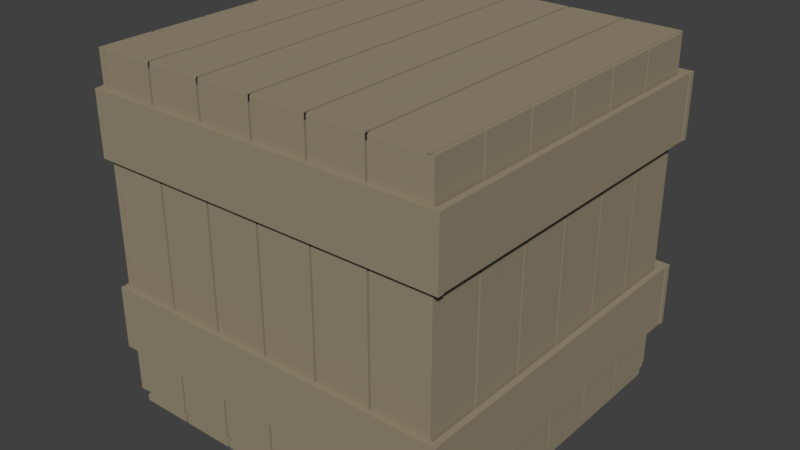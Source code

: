 # Source: StorageCrate_02_Broken.blend  (saved by Blender 2.78.0; exported with 4.5.12 LTS)
import bpy
from mathutils import Matrix  # noqa: F401  (used for matrix-valued properties, if any)

bpy.ops.wm.read_factory_settings(use_empty=True)
scene = bpy.context.scene
scene.name = 'Scene'

# ---- collections
col_collection_1 = bpy.data.collections.new('Collection 1'); scene.collection.children.link(col_collection_1)

# ---- materials (node trees are filled in below, after node groups)
mat_material_001 = bpy.data.materials.new('Material.001')
mat_material_001.alpha_threshold = 0.0
mat_material_001.use_transparent_shadow = False
mat_material_001.diffuse_color = (0.3108, 0.2622, 0.1777, 1.0)
mat_material_001.roughness = 0.5

# ---- material node trees

# ---- world
world_world = bpy.data.worlds.new('World'); scene.world = world_world
world_world.color = (0.05088, 0.05088, 0.05088)
world_world.use_sun_shadow = False
world_world.sun_shadow_jitter_overblur = 0.0
world_world.cycles.sampling_method = 'MANUAL'

# ---- meshes
me_plane_010 = bpy.data.meshes.new('Plane.010')
me_plane_010.from_pydata([(-0.4774, -0.7033, 0.0), (-0.1004, -0.7033, 0.0), (-0.4774, 1.297, 0.0), (-0.1004, 1.297, 0.0), (-0.4774, -0.7033, -0.035), (-0.1004, -0.7033, -0.035), (-0.4774, 1.297, -0.035), (-0.1004, 1.297, -0.035)], [], [(0, 1, 3, 2), (4, 6, 7, 5), (0, 2, 6, 4), (1, 0, 4, 5), (3, 1, 5, 7), (2, 3, 7, 6)])
me_plane_010.materials.append(mat_material_001)
me_plane_010.use_remesh_preserve_volume = False
me_plane_010.use_remesh_preserve_attributes = False
me_plane_010.use_mirror_vertex_groups = False
me_plane_010.update()
me_plane_009 = bpy.data.meshes.new('Plane.009')
me_plane_009.from_pydata([(-0.4774, -0.7033, 0.0), (-0.1004, -0.7033, 0.0), (-0.4774, 1.297, 0.0), (-0.1004, 1.297, 0.0), (-0.4774, -0.7033, -0.035), (-0.1004, -0.7033, -0.035), (-0.4774, 1.297, -0.035), (-0.1004, 1.297, -0.035)], [], [(0, 1, 3, 2), (4, 6, 7, 5), (0, 2, 6, 4), (1, 0, 4, 5), (3, 1, 5, 7), (2, 3, 7, 6)])
me_plane_009.materials.append(mat_material_001)
me_plane_009.use_remesh_preserve_volume = False
me_plane_009.use_remesh_preserve_attributes = False
me_plane_009.use_mirror_vertex_groups = False
me_plane_009.update()
me_plane_008 = bpy.data.meshes.new('Plane.008')
me_plane_008.from_pydata([(-0.4774, -0.7033, 0.0), (-0.1004, -0.7033, 0.0), (-0.4774, 1.297, 0.0), (-0.1004, 1.297, 0.0), (-0.4774, -0.7033, -0.035), (-0.1004, -0.7033, -0.035), (-0.4774, 1.297, -0.035), (-0.1004, 1.297, -0.035)], [], [(0, 1, 3, 2), (4, 6, 7, 5), (0, 2, 6, 4), (1, 0, 4, 5), (3, 1, 5, 7), (2, 3, 7, 6)])
me_plane_008.materials.append(mat_material_001)
me_plane_008.use_remesh_preserve_volume = False
me_plane_008.use_remesh_preserve_attributes = False
me_plane_008.use_mirror_vertex_groups = False
me_plane_008.update()
me_plane_007 = bpy.data.meshes.new('Plane.007')
me_plane_007.from_pydata([(-0.4774, -0.7033, 0.0), (-0.1004, -0.7033, 0.0), (-0.4774, 1.297, 0.0), (-0.1004, 1.297, 0.0), (-0.4774, -0.7033, -0.035), (-0.1004, -0.7033, -0.035), (-0.4774, 1.297, -0.035), (-0.1004, 1.297, -0.035)], [], [(0, 1, 3, 2), (4, 6, 7, 5), (0, 2, 6, 4), (1, 0, 4, 5), (3, 1, 5, 7), (2, 3, 7, 6)])
me_plane_007.materials.append(mat_material_001)
me_plane_007.use_remesh_preserve_volume = False
me_plane_007.use_remesh_preserve_attributes = False
me_plane_007.use_mirror_vertex_groups = False
me_plane_007.update()
me_plane_006 = bpy.data.meshes.new('Plane.006')
me_plane_006.from_pydata([(-0.4774, -0.7033, 0.0), (-0.1004, -0.7033, 0.0), (-0.4774, 1.297, 0.0), (-0.1004, 1.297, 0.0), (-0.4774, -0.7033, -0.035), (-0.1004, -0.7033, -0.035), (-0.4774, 1.297, -0.035), (-0.1004, 1.297, -0.035)], [], [(0, 1, 3, 2), (4, 6, 7, 5), (0, 2, 6, 4), (1, 0, 4, 5), (3, 1, 5, 7), (2, 3, 7, 6)])
me_plane_006.materials.append(mat_material_001)
me_plane_006.use_remesh_preserve_volume = False
me_plane_006.use_remesh_preserve_attributes = False
me_plane_006.use_mirror_vertex_groups = False
me_plane_006.update()
me_plane_005 = bpy.data.meshes.new('Plane.005')
me_plane_005.from_pydata([(-0.4774, -0.7033, 0.0), (-0.1004, -0.7033, 0.0), (-0.4774, 1.297, 0.0), (-0.1004, 1.297, 0.0), (-0.4774, -0.7033, -0.035), (-0.1004, -0.7033, -0.035), (-0.4774, 1.297, -0.035), (-0.1004, 1.297, -0.035)], [], [(0, 1, 3, 2), (4, 6, 7, 5), (0, 2, 6, 4), (1, 0, 4, 5), (3, 1, 5, 7), (2, 3, 7, 6)])
me_plane_005.materials.append(mat_material_001)
me_plane_005.use_remesh_preserve_volume = False
me_plane_005.use_remesh_preserve_attributes = False
me_plane_005.use_mirror_vertex_groups = False
me_plane_005.update()
me_plane_004 = bpy.data.meshes.new('Plane.004')
me_plane_004.from_pydata([(-0.4774, -0.7033, 0.0), (-0.1004, -0.7033, 0.0), (-0.4774, 1.297, 0.0), (-0.1004, 1.297, 0.0), (-0.4774, -0.7033, -0.035), (-0.1004, -0.7033, -0.035), (-0.4774, 1.297, -0.035), (-0.1004, 1.297, -0.035)], [], [(0, 1, 3, 2), (4, 6, 7, 5), (0, 2, 6, 4), (1, 0, 4, 5), (3, 1, 5, 7), (2, 3, 7, 6)])
me_plane_004.materials.append(mat_material_001)
me_plane_004.use_remesh_preserve_volume = False
me_plane_004.use_remesh_preserve_attributes = False
me_plane_004.use_mirror_vertex_groups = False
me_plane_004.update()
me_plane_003 = bpy.data.meshes.new('Plane.003')
me_plane_003.from_pydata([(-1.506, 1.001, 0.02783), (1.506, 1.001, 0.02783), (-1.506, 1.001, 2.028), (1.506, 1.001, 2.028), (1.624, 1.001, 0.02783), (4.636, 1.001, 0.02783), (1.624, 1.001, 2.028), (4.636, 1.001, 2.028), (4.754, 1.001, 0.02783), (7.766, 1.001, 0.02783), (4.754, 1.001, 2.028), (7.766, 1.001, 2.028), (7.884, 1.001, 0.02783), (10.9, 1.001, 0.02783), (7.884, 1.001, 2.028), (10.9, 1.001, 2.028), (11.01, 1.001, 0.02783), (14.03, 1.001, 0.02783), (11.01, 1.001, 2.028), (14.03, 1.001, 2.028), (14.14, 1.001, 0.02783), (17.16, 1.001, 0.02783), (14.14, 1.001, 2.028), (17.16, 1.001, 2.028), (-1.506, 1.041, 0.02783), (1.506, 1.041, 0.02783), (-1.506, 1.041, 2.028), (1.506, 1.041, 2.028), (1.624, 1.041, 0.02783), (4.636, 1.041, 0.02783), (1.624, 1.041, 2.028), (4.636, 1.041, 2.028), (4.754, 1.041, 0.02783), (7.766, 1.041, 0.02783), (4.754, 1.041, 2.028), (7.766, 1.041, 2.028), (7.884, 1.041, 0.02783), (10.9, 1.041, 0.02783), (7.884, 1.041, 2.028), (10.9, 1.041, 2.028), (11.01, 1.041, 0.02783), (14.03, 1.041, 0.02783), (11.01, 1.041, 2.028), (14.03, 1.041, 2.028), (14.14, 1.041, 0.02783), (17.16, 1.041, 0.02783), (14.14, 1.041, 2.028), (17.16, 1.041, 2.028)], [], [(0, 1, 3, 2), (4, 5, 7, 6), (8, 9, 11, 10), (12, 13, 15, 14), (16, 17, 19, 18), (20, 21, 23, 22), (24, 26, 27, 25), (28, 30, 31, 29), (32, 34, 35, 33), (36, 38, 39, 37), (40, 42, 43, 41), (44, 46, 47, 45), (0, 2, 26, 24), (1, 0, 24, 25), (3, 1, 25, 27), (2, 3, 27, 26), (4, 6, 30, 28), (5, 4, 28, 29), (7, 5, 29, 31), (6, 7, 31, 30), (8, 10, 34, 32), (9, 8, 32, 33), (11, 9, 33, 35), (10, 11, 35, 34), (12, 14, 38, 36), (13, 12, 36, 37), (15, 13, 37, 39), (14, 15, 39, 38), (16, 18, 42, 40), (17, 16, 40, 41), (19, 17, 41, 43), (18, 19, 43, 42), (20, 22, 46, 44), (21, 20, 44, 45), (23, 21, 45, 47), (22, 23, 47, 46)])
me_plane_003.materials.append(mat_material_001)
me_plane_003.use_remesh_preserve_volume = False
me_plane_003.use_remesh_preserve_attributes = False
me_plane_003.use_mirror_vertex_groups = False
me_plane_003.update()
me_plane_002 = bpy.data.meshes.new('Plane.002')
me_plane_002.from_pydata([(-1.506, 1.001, 0.02783), (1.506, 1.001, 0.02783), (-1.506, 1.001, 2.028), (1.506, 1.001, 2.028), (1.634, 1.001, 0.02783), (4.646, 1.001, 0.02783), (1.634, 1.001, 2.028), (4.646, 1.001, 2.028), (4.774, 1.001, 0.02783), (7.786, 1.001, 0.02783), (4.774, 1.001, 2.028), (7.786, 1.001, 2.028), (7.914, 1.001, 0.02783), (10.93, 1.001, 0.02783), (7.914, 1.001, 2.028), (10.93, 1.001, 2.028), (11.05, 1.001, 0.02783), (14.07, 1.001, 0.02783), (11.05, 1.001, 2.028), (14.07, 1.001, 2.028), (14.19, 1.001, 0.02783), (17.21, 1.001, 0.02783), (14.19, 1.001, 2.028), (17.21, 1.001, 2.028), (-1.506, 1.041, 0.02783), (1.506, 1.041, 0.02783), (-1.506, 1.041, 2.028), (1.506, 1.041, 2.028), (1.634, 1.041, 0.02783), (4.646, 1.041, 0.02783), (1.634, 1.041, 2.028), (4.646, 1.041, 2.028), (4.774, 1.041, 0.02783), (7.786, 1.041, 0.02783), (4.774, 1.041, 2.028), (7.786, 1.041, 2.028), (7.914, 1.041, 0.02783), (10.93, 1.041, 0.02783), (7.914, 1.041, 2.028), (10.93, 1.041, 2.028), (11.05, 1.041, 0.02783), (14.07, 1.041, 0.02783), (11.05, 1.041, 2.028), (14.07, 1.041, 2.028), (14.19, 1.041, 0.02783), (17.21, 1.041, 0.02783), (14.19, 1.041, 2.028), (17.21, 1.041, 2.028)], [], [(0, 1, 3, 2), (4, 5, 7, 6), (8, 9, 11, 10), (12, 13, 15, 14), (16, 17, 19, 18), (20, 21, 23, 22), (24, 26, 27, 25), (28, 30, 31, 29), (32, 34, 35, 33), (36, 38, 39, 37), (40, 42, 43, 41), (44, 46, 47, 45), (0, 2, 26, 24), (1, 0, 24, 25), (3, 1, 25, 27), (2, 3, 27, 26), (4, 6, 30, 28), (5, 4, 28, 29), (7, 5, 29, 31), (6, 7, 31, 30), (8, 10, 34, 32), (9, 8, 32, 33), (11, 9, 33, 35), (10, 11, 35, 34), (12, 14, 38, 36), (13, 12, 36, 37), (15, 13, 37, 39), (14, 15, 39, 38), (16, 18, 42, 40), (17, 16, 40, 41), (19, 17, 41, 43), (18, 19, 43, 42), (20, 22, 46, 44), (21, 20, 44, 45), (23, 21, 45, 47), (22, 23, 47, 46)])
me_plane_002.materials.append(mat_material_001)
me_plane_002.use_remesh_preserve_volume = False
me_plane_002.use_remesh_preserve_attributes = False
me_plane_002.use_mirror_vertex_groups = False
me_plane_002.update()
me_plane_001 = bpy.data.meshes.new('Plane.001')
me_plane_001.from_pydata([(-1.506, -1.0, 0.0), (1.506, -1.0, 0.0), (-1.506, 1.0, 0.0), (1.506, 1.0, 0.0), (-1.506, -1.0, 2.034), (1.506, -1.0, 2.034), (-1.506, 1.0, 2.034), (1.506, 1.0, 2.034), (-1.506, -1.005, 0.02783), (1.506, -1.005, 0.02783), (-1.506, -1.005, 2.028), (1.506, -1.005, 2.028), (-1.506, 1.001, 0.02783), (1.506, 1.001, 0.02783), (-1.506, 1.001, 2.028), (1.506, 1.001, 2.028), (1.644, -1.0, 0.0), (4.656, -1.0, 0.0), (1.644, 1.0, 0.0), (4.656, 1.0, 0.0), (1.644, -1.0, 2.034), (4.656, -1.0, 2.034), (1.644, 1.0, 2.034), (4.656, 1.0, 2.034), (1.644, -1.005, 0.02783), (4.656, -1.005, 0.02783), (1.644, -1.005, 2.028), (4.656, -1.005, 2.028), (1.644, 1.001, 0.02783), (4.656, 1.001, 0.02783), (1.644, 1.001, 2.028), (4.656, 1.001, 2.028), (4.794, -1.0, 0.0), (7.806, -1.0, 0.0), (4.794, 1.0, 0.0), (7.806, 1.0, 0.0), (4.794, -1.0, 2.034), (7.806, -1.0, 2.034), (4.794, 1.0, 2.034), (7.806, 1.0, 2.034), (4.794, -1.005, 0.02783), (7.806, -1.005, 0.02783), (4.794, -1.005, 2.028), (7.806, -1.005, 2.028), (4.794, 1.001, 0.02783), (7.806, 1.001, 0.02783), (4.794, 1.001, 2.028), (7.806, 1.001, 2.028), (7.944, -1.0, 0.0), (10.96, -1.0, 0.0), (7.944, 1.0, 0.0), (10.96, 1.0, 0.0), (7.944, -1.0, 2.034), (10.96, -1.0, 2.034), (7.944, 1.0, 2.034), (10.96, 1.0, 2.034), (7.944, -1.005, 0.02783), (10.96, -1.005, 0.02783), (7.944, -1.005, 2.028), (10.96, -1.005, 2.028), (7.944, 1.001, 0.02783), (10.96, 1.001, 0.02783), (7.944, 1.001, 2.028), (10.96, 1.001, 2.028), (11.09, -1.0, 0.0), (14.11, -1.0, 0.0), (11.09, 1.0, 0.0), (14.11, 1.0, 0.0), (11.09, -1.0, 2.034), (14.11, -1.0, 2.034), (11.09, 1.0, 2.034), (14.11, 1.0, 2.034), (11.09, -1.005, 0.02783), (14.11, -1.005, 0.02783), (11.09, -1.005, 2.028), (14.11, -1.005, 2.028), (11.09, 1.001, 0.02783), (14.11, 1.001, 0.02783), (11.09, 1.001, 2.028), (14.11, 1.001, 2.028), (14.24, -1.0, 0.0), (17.26, -1.0, 0.0), (14.24, 1.0, 0.0), (17.26, 1.0, 0.0), (14.24, -1.0, 2.034), (17.26, -1.0, 2.034), (14.24, 1.0, 2.034), (17.26, 1.0, 2.034), (14.24, -1.005, 0.02783), (17.26, -1.005, 0.02783), (14.24, -1.005, 2.028), (17.26, -1.005, 2.028), (14.24, 1.001, 0.02783), (17.26, 1.001, 0.02783), (14.24, 1.001, 2.028), (17.26, 1.001, 2.028), (-1.506, -1.0, -0.04), (1.506, -1.0, -0.04), (-1.506, 1.0, -0.04), (1.506, 1.0, -0.04), (-1.506, -1.0, 1.994), (1.506, -1.0, 1.994), (-1.506, 1.0, 1.994), (1.506, 1.0, 1.994), (-1.506, -0.9647, 0.02783), (1.506, -0.9647, 0.02783), (-1.506, -0.9647, 2.028), (1.506, -0.9647, 2.028), (-1.506, 1.041, 0.02783), (1.506, 1.041, 0.02783), (-1.506, 1.041, 2.028), (1.506, 1.041, 2.028), (1.644, -1.0, -0.04), (4.656, -1.0, -0.04), (1.644, 1.0, -0.04), (4.656, 1.0, -0.04), (1.644, -1.0, 1.994), (4.656, -1.0, 1.994), (1.644, 1.0, 1.994), (4.656, 1.0, 1.994), (1.644, -0.9647, 0.02783), (4.656, -0.9647, 0.02783), (1.644, -0.9647, 2.028), (4.656, -0.9647, 2.028), (1.644, 1.041, 0.02783), (4.656, 1.041, 0.02783), (1.644, 1.041, 2.028), (4.656, 1.041, 2.028), (4.794, -1.0, -0.04), (7.806, -1.0, -0.04), (4.794, 1.0, -0.04), (7.806, 1.0, -0.04), (4.794, -1.0, 1.994), (7.806, -1.0, 1.994), (4.794, 1.0, 1.994), (7.806, 1.0, 1.994), (4.794, -0.9647, 0.02783), (7.806, -0.9647, 0.02783), (4.794, -0.9647, 2.028), (7.806, -0.9647, 2.028), (4.794, 1.041, 0.02783), (7.806, 1.041, 0.02783), (4.794, 1.041, 2.028), (7.806, 1.041, 2.028), (7.944, -1.0, -0.04), (10.96, -1.0, -0.04), (7.944, 1.0, -0.04), (10.96, 1.0, -0.04), (7.944, -1.0, 1.994), (10.96, -1.0, 1.994), (7.944, 1.0, 1.994), (10.96, 1.0, 1.994), (7.944, -0.9647, 0.02783), (10.96, -0.9647, 0.02783), (7.944, -0.9647, 2.028), (10.96, -0.9647, 2.028), (7.944, 1.041, 0.02783), (10.96, 1.041, 0.02783), (7.944, 1.041, 2.028), (10.96, 1.041, 2.028), (11.09, -1.0, -0.04), (14.11, -1.0, -0.04), (11.09, 1.0, -0.04), (14.11, 1.0, -0.04), (11.09, -1.0, 1.994), (14.11, -1.0, 1.994), (11.09, 1.0, 1.994), (14.11, 1.0, 1.994), (11.09, -0.9647, 0.02783), (14.11, -0.9647, 0.02783), (11.09, -0.9647, 2.028), (14.11, -0.9647, 2.028), (11.09, 1.041, 0.02783), (14.11, 1.041, 0.02783), (11.09, 1.041, 2.028), (14.11, 1.041, 2.028), (14.24, -1.0, -0.04), (17.26, -1.0, -0.04), (14.24, 1.0, -0.04), (17.26, 1.0, -0.04), (14.24, -1.0, 1.994), (17.26, -1.0, 1.994), (14.24, 1.0, 1.994), (17.26, 1.0, 1.994), (14.24, -0.9647, 0.02783), (17.26, -0.9647, 0.02783), (14.24, -0.9647, 2.028), (17.26, -0.9647, 2.028), (14.24, 1.041, 0.02783), (17.26, 1.041, 0.02783), (14.24, 1.041, 2.028), (17.26, 1.041, 2.028)], [], [(0, 1, 3, 2), (4, 5, 7, 6), (8, 9, 11, 10), (12, 13, 15, 14), (16, 17, 19, 18), (20, 21, 23, 22), (24, 25, 27, 26), (28, 29, 31, 30), (32, 33, 35, 34), (36, 37, 39, 38), (40, 41, 43, 42), (44, 45, 47, 46), (48, 49, 51, 50), (52, 53, 55, 54), (56, 57, 59, 58), (60, 61, 63, 62), (64, 65, 67, 66), (68, 69, 71, 70), (72, 73, 75, 74), (76, 77, 79, 78), (80, 81, 83, 82), (84, 85, 87, 86), (88, 89, 91, 90), (92, 93, 95, 94), (96, 98, 99, 97), (100, 102, 103, 101), (104, 106, 107, 105), (108, 110, 111, 109), (112, 114, 115, 113), (116, 118, 119, 117), (120, 122, 123, 121), (124, 126, 127, 125), (128, 130, 131, 129), (132, 134, 135, 133), (136, 138, 139, 137), (140, 142, 143, 141), (144, 146, 147, 145), (148, 150, 151, 149), (152, 154, 155, 153), (156, 158, 159, 157), (160, 162, 163, 161), (164, 166, 167, 165), (168, 170, 171, 169), (172, 174, 175, 173), (176, 178, 179, 177), (180, 182, 183, 181), (184, 186, 187, 185), (188, 190, 191, 189), (0, 2, 98, 96), (1, 0, 96, 97), (3, 1, 97, 99), (2, 3, 99, 98), (4, 6, 102, 100), (5, 4, 100, 101), (7, 5, 101, 103), (6, 7, 103, 102), (8, 10, 106, 104), (9, 8, 104, 105), (11, 9, 105, 107), (10, 11, 107, 106), (12, 14, 110, 108), (13, 12, 108, 109), (15, 13, 109, 111), (14, 15, 111, 110), (16, 18, 114, 112), (17, 16, 112, 113), (19, 17, 113, 115), (18, 19, 115, 114), (20, 22, 118, 116), (21, 20, 116, 117), (23, 21, 117, 119), (22, 23, 119, 118), (24, 26, 122, 120), (25, 24, 120, 121), (27, 25, 121, 123), (26, 27, 123, 122), (28, 30, 126, 124), (29, 28, 124, 125), (31, 29, 125, 127), (30, 31, 127, 126), (32, 34, 130, 128), (33, 32, 128, 129), (35, 33, 129, 131), (34, 35, 131, 130), (36, 38, 134, 132), (37, 36, 132, 133), (39, 37, 133, 135), (38, 39, 135, 134), (40, 42, 138, 136), (41, 40, 136, 137), (43, 41, 137, 139), (42, 43, 139, 138), (44, 46, 142, 140), (45, 44, 140, 141), (47, 45, 141, 143), (46, 47, 143, 142), (48, 50, 146, 144), (49, 48, 144, 145), (51, 49, 145, 147), (50, 51, 147, 146), (52, 54, 150, 148), (53, 52, 148, 149), (55, 53, 149, 151), (54, 55, 151, 150), (56, 58, 154, 152), (57, 56, 152, 153), (59, 57, 153, 155), (58, 59, 155, 154), (60, 62, 158, 156), (61, 60, 156, 157), (63, 61, 157, 159), (62, 63, 159, 158), (64, 66, 162, 160), (65, 64, 160, 161), (67, 65, 161, 163), (66, 67, 163, 162), (68, 70, 166, 164), (69, 68, 164, 165), (71, 69, 165, 167), (70, 71, 167, 166), (72, 74, 170, 168), (73, 72, 168, 169), (75, 73, 169, 171), (74, 75, 171, 170), (76, 78, 174, 172), (77, 76, 172, 173), (79, 77, 173, 175), (78, 79, 175, 174), (80, 82, 178, 176), (81, 80, 176, 177), (83, 81, 177, 179), (82, 83, 179, 178), (84, 86, 182, 180), (85, 84, 180, 181), (87, 85, 181, 183), (86, 87, 183, 182), (88, 90, 186, 184), (89, 88, 184, 185), (91, 89, 185, 187), (90, 91, 187, 186), (92, 94, 190, 188), (93, 92, 188, 189), (95, 93, 189, 191), (94, 95, 191, 190)])
me_plane_001.materials.append(mat_material_001)
me_plane_001.use_remesh_preserve_volume = False
me_plane_001.use_remesh_preserve_attributes = False
me_plane_001.use_mirror_vertex_groups = False
me_plane_001.update()
me_plane = bpy.data.meshes.new('Plane')
me_plane.from_pydata([(-0.4774, -0.7033, 0.0), (-0.1004, -0.7033, 0.0), (-0.4774, 1.297, 0.0), (-0.1004, 1.297, 0.0), (-0.4774, -0.7033, -0.035), (-0.1004, -0.7033, -0.035), (-0.4774, 1.297, -0.035), (-0.1004, 1.297, -0.035)], [], [(0, 1, 3, 2), (4, 6, 7, 5), (0, 2, 6, 4), (1, 0, 4, 5), (3, 1, 5, 7), (2, 3, 7, 6)])
me_plane.materials.append(mat_material_001)
me_plane.use_remesh_preserve_volume = False
me_plane.use_remesh_preserve_attributes = False
me_plane.use_mirror_vertex_groups = False
me_plane.update()

# ---- objects
ob_plane_010 = bpy.data.objects.new('Plane.010', me_plane_010)
ob_plane_009 = bpy.data.objects.new('Plane.009', me_plane_009)
ob_plane_008 = bpy.data.objects.new('Plane.008', me_plane_008)
ob_plane_007 = bpy.data.objects.new('Plane.007', me_plane_007)
ob_plane_006 = bpy.data.objects.new('Plane.006', me_plane_006)
ob_plane_005 = bpy.data.objects.new('Plane.005', me_plane_005)
ob_plane_004 = bpy.data.objects.new('Plane.004', me_plane_004)
ob_plane_003 = bpy.data.objects.new('Plane.003', me_plane_003)
ob_plane_002 = bpy.data.objects.new('Plane.002', me_plane_002)
ob_plane_001 = bpy.data.objects.new('Plane.001', me_plane_001)
ob_plane = bpy.data.objects.new('Plane', me_plane)

# ---- transforms, parenting, visibility, modifiers, constraints
ob_plane_010.location = (0.1204, -0.1389, 0.4757)
ob_plane_010.rotation_euler = (3.142, -1.571, 0.0)
ob_plane_010.scale = (0.6041, 0.6146, 0.6041)
ob_plane_010.lineart.crease_threshold = 0.0
ob_plane_009.location = (0.1204, -0.1389, 1.159)
ob_plane_009.rotation_euler = (3.142, -1.571, 0.0)
ob_plane_009.scale = (0.6041, 0.6146, 0.6041)
ob_plane_009.lineart.crease_threshold = 0.0
ob_plane_008.location = (1.398, -0.1389, 1.159)
ob_plane_008.rotation_euler = (3.142, -1.571, 0.0)
ob_plane_008.scale = (0.6041, 0.6146, 0.6041)
ob_plane_008.lineart.crease_threshold = 0.0
ob_plane_007.location = (1.398, -0.1389, 0.4757)
ob_plane_007.rotation_euler = (3.142, -1.571, 0.0)
ob_plane_007.scale = (0.6041, 0.6146, 0.6041)
ob_plane_007.lineart.crease_threshold = 0.0
ob_plane_006.location = (0.9449, -0.9599, 0.4757)
ob_plane_006.rotation_euler = (1.571, -1.571, 0.0)
ob_plane_006.scale = (0.6041, 0.6491, 0.6041)
ob_plane_006.lineart.crease_threshold = 0.0
ob_plane_005.location = (0.9449, -0.9599, 1.159)
ob_plane_005.rotation_euler = (1.571, -1.571, 0.0)
ob_plane_005.scale = (0.6041, 0.6491, 0.6041)
ob_plane_005.lineart.crease_threshold = 0.0
ob_plane_004.location = (0.9449, 0.2959, 1.159)
ob_plane_004.rotation_euler = (1.571, -1.571, 0.0)
ob_plane_004.scale = (0.6041, 0.6491, 0.6041)
ob_plane_004.lineart.crease_threshold = 0.0
ob_plane_003.location = (1.974, -0.8426, 0.0)
ob_plane_003.rotation_euler = (0.0, -0.0, 1.571)
ob_plane_003.scale = (0.0645, 0.6041, 0.6041)
ob_plane_003.lineart.crease_threshold = 0.0
ob_plane_002.location = (0.7519, -0.8447, 0.0)
ob_plane_002.rotation_euler = (0.0, -0.0, 1.571)
ob_plane_002.scale = (0.0645, 0.6041, 0.6041)
ob_plane_002.lineart.crease_threshold = 0.0
ob_plane_001.location = (0.245, -0.3336, 0.0)
ob_plane_001.scale = (0.0645, 0.6041, 0.6041)
ob_plane_001.lineart.crease_threshold = 0.0
ob_plane.location = (0.9449, 0.2959, 0.4757)
ob_plane.rotation_euler = (1.571, -1.571, 0.0)
ob_plane.scale = (0.6041, 0.6491, 0.6041)
ob_plane.lineart.crease_threshold = 0.0

# ---- collection membership
col_collection_1.objects.link(ob_plane_010)
col_collection_1.objects.link(ob_plane_009)
col_collection_1.objects.link(ob_plane_008)
col_collection_1.objects.link(ob_plane_007)
col_collection_1.objects.link(ob_plane_006)
col_collection_1.objects.link(ob_plane_005)
col_collection_1.objects.link(ob_plane_004)
col_collection_1.objects.link(ob_plane_003)
col_collection_1.objects.link(ob_plane_002)
col_collection_1.objects.link(ob_plane_001)
col_collection_1.objects.link(ob_plane)

# ---- scene / render settings (as saved in the file)
scene.frame_start = 1; scene.frame_end = 250; scene.frame_set(1)
scene.render.engine = 'BLENDER_EEVEE_NEXT'
scene.render.resolution_percentage = 50
scene.render.dither_intensity = 0.0
scene.cycles.use_denoising = False
scene.cycles.samples = 128
scene.cycles.sampling_pattern = 'TABULATED_SOBOL'
scene.cycles.light_sampling_threshold = 0.0
scene.cycles.use_adaptive_sampling = False
scene.cycles.use_light_tree = False
scene.cycles.blur_glossy = 0.0
scene.cycles.sample_clamp_indirect = 0.0
scene.view_settings.view_transform = 'Standard'
bpy.context.view_layer.update()

# ---- added for rendering (the .blend has no active camera and no usable light): camera, sun
cam_auto = bpy.data.cameras.new('AutoCamera')
cam_auto.lens = 50.0
cam_auto.sensor_width = 36.0
cam_auto.clip_end = 1000.0
ob_auto_camera = bpy.data.objects.new('AutoCamera', cam_auto)
scene.collection.objects.link(ob_auto_camera)
ob_auto_camera.location = (2.79765, -2.77824, 2.24021)
ob_auto_camera.rotation_euler = (1.09748, -7.21219e-08, 0.694738)
scene.camera = ob_auto_camera
light_auto_sun = bpy.data.lights.new('AutoSun', 'SUN')
light_auto_sun.energy = 3.0
light_auto_sun.angle = 0.0523599
ob_auto_sun = bpy.data.objects.new('AutoSun', light_auto_sun)
scene.collection.objects.link(ob_auto_sun)
ob_auto_sun.rotation_euler = (0.872665, 0.174533, 0.523599)
bpy.context.view_layer.update()

